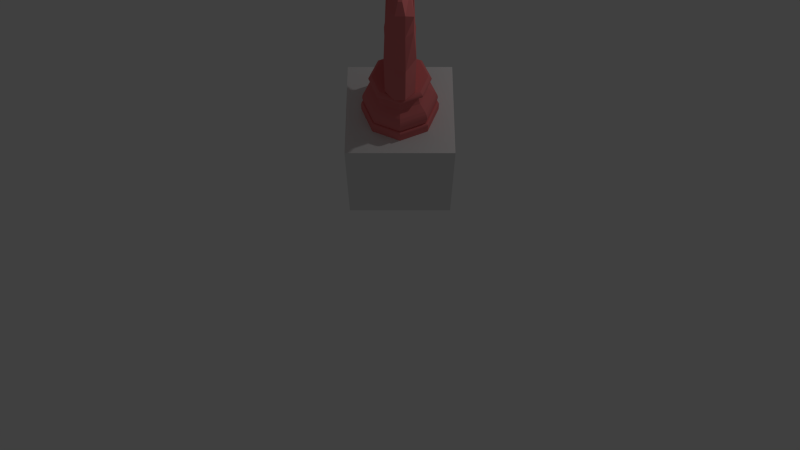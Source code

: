 # Source: horse.blend  (saved by Blender 2.73.0; exported with 4.5.12 LTS)
import bpy
from mathutils import Matrix  # noqa: F401  (used for matrix-valued properties, if any)

bpy.ops.wm.read_factory_settings(use_empty=True)
scene = bpy.context.scene
scene.name = 'Scene'

# ---- collections
col_collection_1 = bpy.data.collections.new('Collection 1'); scene.collection.children.link(col_collection_1)

# ---- materials (node trees are filled in below, after node groups)
mat_material = bpy.data.materials.new('Material')
mat_material.alpha_threshold = 0.0
mat_material.roughness = 0.5
mat_material.line_color = (0.0, 0.0, 0.0, 1.0)
mat_materialhorse = bpy.data.materials.new('MaterialHorse')
mat_materialhorse.alpha_threshold = 0.0
mat_materialhorse.roughness = 0.5
mat_materialhorse.line_color = (0.0, 0.0, 0.0, 1.0)

# ---- material node trees
mat_material.use_nodes = True; mat_material.node_tree.nodes.clear()
_N = mat_material.node_tree.nodes; _L = mat_material.node_tree.links
n0 = _N.new('ShaderNodeOutputMaterial'); n0.name = 'Material Output'; n0.location = (300, 300)
n1 = _N.new('ShaderNodeBsdfDiffuse'); n1.name = 'Diffuse BSDF'; n1.location = (10, 300)
_L.new(n1.outputs[0], n0.inputs[0])
n0.is_active_output = True
mat_materialhorse.use_nodes = True; mat_materialhorse.node_tree.nodes.clear()
_N = mat_materialhorse.node_tree.nodes; _L = mat_materialhorse.node_tree.links
n0 = _N.new('ShaderNodeOutputMaterial'); n0.name = 'Material Output'; n0.location = (300, 300)
n1 = _N.new('ShaderNodeBsdfDiffuse'); n1.name = 'Diffuse BSDF'; n1.location = (10, 300)
n1.inputs[0].default_value = (0.7874, 0.2027, 0.2047, 1.0)
_L.new(n1.outputs[0], n0.inputs[0])
n0.is_active_output = True

# ---- world
world_world = bpy.data.worlds.new('World'); scene.world = world_world
world_world.color = (0.05088, 0.05088, 0.05088)
world_world.use_sun_shadow = False
world_world.sun_shadow_jitter_overblur = 0.0
world_world.cycles.sampling_method = 'MANUAL'
world_world.cycles.sample_map_resolution = 256

# ---- cameras
cam_camera = bpy.data.cameras.new('Camera')
cam_camera.clip_end = 100.0
cam_camera.lens = 35.0
cam_camera.sensor_width = 32.0
cam_camera.sensor_height = 18.0
cam_camera.ortho_scale = 7.314
cam_camera.dof.focus_distance = 0.0

# ---- lights
light_lamp = bpy.data.lights.new('Lamp', 'POINT')
light_lamp.transmission_factor = 0.0
light_lamp.cutoff_distance = 30.0
light_lamp.energy = 100.0
light_lamp.shadow_buffer_clip_start = 1.001
light_lamp.shadow_soft_size = 0.1
light_lamp.shadow_maximum_resolution = 0.006
light_lamp.use_absolute_resolution = True
light_lamp.cycles.use_multiple_importance_sampling = False

# ---- meshes
me_cube = bpy.data.meshes.new('Cube')
me_cube.from_pydata([(1.0, 1.0, -1.0), (1.0, -1.0, -1.0), (-1.0, -1.0, -1.0), (-1.0, 1.0, -1.0), (1.0, 1.0, 1.0), (1.0, -1.0, 1.0), (-1.0, -1.0, 1.0), (-1.0, 1.0, 1.0)], [], [(0, 1, 2, 3), (4, 7, 6, 5), (0, 4, 5, 1), (1, 5, 6, 2), (2, 6, 7, 3), (4, 0, 3, 7)])
_uv = me_cube.uv_layers.new(name='UVMap')
_uv.uv.foreach_set('vector', [0.0, 0.0, 1.0, 0.0, 1.0, 1.0, 0.0, 1.0, 0.0, 0.0, 1.0, 0.0, 1.0, 1.0, 0.0, 1.0, 0.0, 0.0, 1.0, 0.0, 1.0, 1.0, 0.0, 1.0, 0.0, 0.0, 1.0, 0.0, 1.0, 1.0, 0.0, 1.0, 0.0, 0.0, 1.0, 0.0, 1.0, 1.0, 0.0, 1.0, 0.0, 0.0, 1.0, 0.0, 1.0, 1.0, 0.0, 1.0])
me_cube.materials.append(mat_material)
me_cube.use_remesh_preserve_volume = False
me_cube.use_remesh_preserve_attributes = False
me_cube.use_mirror_vertex_groups = False
me_cube.update()
me_mesh_034 = bpy.data.meshes.new('Mesh.034')
me_mesh_034.from_pydata([(-3.248e-05, -0.0178, -0.3132), (-3.252e-05, 0.4897, -0.3176), (-3.252e-05, 0.5173, -0.3344), (-3.252e-05, 0.5359, -0.3515), (-3.252e-05, 0.5465, -0.3687), (-3.252e-05, 0.5502, -0.3856), (-3.252e-05, 0.5481, -0.402), (-3.252e-05, 0.5413, -0.4175), (-3.252e-05, 0.5307, -0.4318), (-3.251e-05, 0.5026, -0.4558), (-3.251e-05, 0.4723, -0.4716), (-3.251e-05, 0.459, -0.4756), (-3.251e-05, 0.4569, -0.5231), (-3.25e-05, 0.4683, -0.5877), (-3.25e-05, 0.4905, -0.6387), (-3.25e-05, 0.497, -0.6474), (-3.251e-05, 0.614, -0.7549), (-3.251e-05, 0.6546, -0.8129), (-3.251e-05, 0.6686, -0.8487), (-3.251e-05, 0.6768, -0.8902), (-3.25e-05, 0.6778, -0.9383), (-3.25e-05, 0.6538, -1.058), (-3.25e-05, 0.6652, -1.059), (-3.25e-05, 0.6749, -1.06), (-3.25e-05, 0.6831, -1.063), (-3.25e-05, 0.6899, -1.068), (-3.25e-05, 0.6954, -1.074), (-3.25e-05, 0.6998, -1.081), (-3.25e-05, 0.7056, -1.102), (-3.249e-05, 0.7063, -1.254), (-3.249e-05, 0.7001, -1.286), (-3.249e-05, 0.6953, -1.296), (-3.249e-05, 0.6892, -1.303), (-3.249e-05, 0.6818, -1.308), (-3.249e-05, 0.6729, -1.311), (-3.244e-05, -0.01271, -1.31), (0.004166, -0.01606, -0.3132), (-0.3547, 0.3428, -0.3176), (-0.3742, 0.3623, -0.3344), (-0.3873, 0.3755, -0.3515), (-0.3949, 0.383, -0.3687), (-0.3975, 0.3856, -0.3856), (-0.396, 0.3841, -0.402), (-0.3912, 0.3793, -0.4175), (-0.3837, 0.3718, -0.4318), (-0.3638, 0.3519, -0.4558), (-0.3424, 0.3305, -0.4716), (-0.333, 0.3211, -0.4756), (-0.3315, 0.3196, -0.5231), (-0.3396, 0.3277, -0.5877), (-0.3552, 0.3433, -0.6387), (-0.3599, 0.348, -0.6474), (-0.4426, 0.4307, -0.7549), (-0.4713, 0.4594, -0.8129), (-0.4812, 0.4693, -0.8487), (-0.487, 0.4751, -0.8902), (-0.4877, 0.4758, -0.9383), (-0.4708, 0.4589, -1.058), (-0.4856, 0.4737, -1.06), (-0.4914, 0.4795, -1.063), (-0.4963, 0.4844, -1.068), (-0.5002, 0.4883, -1.074), (-0.5033, 0.4914, -1.081), (-0.5074, 0.4955, -1.102), (-0.5079, 0.496, -1.254), (-0.5034, 0.4915, -1.286), (-0.5001, 0.4882, -1.296), (-0.4958, 0.4839, -1.303), (-0.4905, 0.4786, -1.308), (-0.4842, 0.4723, -1.311), (0.0005654, -0.01246, -1.31), (0.005905, -0.01187, -0.3132), (-0.5016, -0.01187, -0.3176), (-0.5292, -0.01187, -0.3344), (-0.5478, -0.01187, -0.3515), (-0.5584, -0.01187, -0.3687), (-0.5621, -0.01187, -0.3856), (-0.56, -0.01187, -0.402), (-0.5532, -0.01187, -0.4175), (-0.5426, -0.01187, -0.4318), (-0.5145, -0.01187, -0.4558), (-0.4842, -0.01187, -0.4716), (-0.4709, -0.01187, -0.4756), (-0.4688, -0.01187, -0.5231), (-0.4802, -0.01187, -0.5877), (-0.5024, -0.01187, -0.6387), (-0.5089, -0.01187, -0.6474), (-0.6259, -0.01187, -0.7549), (-0.6665, -0.01187, -0.8129), (-0.6805, -0.01187, -0.8487), (-0.6887, -0.01187, -0.8902), (-0.6897, -0.01187, -0.9383), (-0.6657, -0.01187, -1.058), (-0.6771, -0.01187, -1.059), (-0.6868, -0.01187, -1.06), (-0.695, -0.01187, -1.063), (-0.7018, -0.01187, -1.068), (-0.7073, -0.01187, -1.074), (-0.7117, -0.01187, -1.081), (-0.7175, -0.01187, -1.102), (-0.7182, -0.01187, -1.254), (-0.712, -0.01187, -1.286), (-0.7072, -0.01187, -1.296), (-0.7011, -0.01187, -1.303), (-0.6937, -0.01187, -1.308), (-0.6848, -0.01187, -1.311), (0.000813, -0.01187, -1.31), (0.004166, -0.007667, -0.3132), (-0.3547, -0.3665, -0.3176), (-0.3742, -0.386, -0.3344), (-0.3873, -0.3992, -0.3515), (-0.3949, -0.4067, -0.3687), (-0.3975, -0.4093, -0.3856), (-0.396, -0.4079, -0.402), (-0.3912, -0.403, -0.4175), (-0.3837, -0.3955, -0.4318), (-0.3638, -0.3756, -0.4558), (-0.3424, -0.3542, -0.4716), (-0.333, -0.3448, -0.4756), (-0.3315, -0.3433, -0.5231), (-0.3396, -0.3514, -0.5877), (-0.3552, -0.3671, -0.6387), (-0.3599, -0.3717, -0.6474), (-0.4426, -0.4545, -0.7549), (-0.4713, -0.4831, -0.8129), (-0.4812, -0.493, -0.8487), (-0.487, -0.4988, -0.8902), (-0.4877, -0.4996, -0.9383), (-0.4708, -0.4826, -1.058), (-0.4856, -0.4975, -1.06), (-0.4914, -0.5033, -1.063), (-0.4963, -0.5081, -1.068), (-0.5002, -0.512, -1.074), (-0.5033, -0.5151, -1.081), (-0.5074, -0.5192, -1.102), (-0.5079, -0.5197, -1.254), (-0.5034, -0.5153, -1.286), (-0.5001, -0.5119, -1.296), (-0.4958, -0.5076, -1.303), (-0.4905, -0.5023, -1.308), (-0.4842, -0.496, -1.311), (0.0005654, -0.01127, -1.31), (-3.248e-05, -0.005928, -0.3132), (-3.24e-05, -0.5134, -0.3176), (-3.239e-05, -0.541, -0.3344), (-3.239e-05, -0.5596, -0.3515), (-3.239e-05, -0.5702, -0.3687), (-3.238e-05, -0.574, -0.3856), (-3.238e-05, -0.5719, -0.402), (-3.238e-05, -0.565, -0.4175), (-3.239e-05, -0.5544, -0.4318), (-3.239e-05, -0.5263, -0.4558), (-3.239e-05, -0.496, -0.4716), (-3.24e-05, -0.4827, -0.4756), (-3.239e-05, -0.4806, -0.5231), (-3.239e-05, -0.492, -0.5877), (-3.238e-05, -0.5142, -0.6387), (-3.238e-05, -0.5207, -0.6474), (-3.236e-05, -0.6378, -0.7549), (-3.235e-05, -0.6783, -0.8129), (-3.235e-05, -0.6923, -0.8487), (-3.234e-05, -0.7005, -0.8902), (-3.234e-05, -0.7016, -0.9383), (-3.234e-05, -0.6776, -1.058), (-3.234e-05, -0.6889, -1.059), (-3.234e-05, -0.6986, -1.06), (-3.233e-05, -0.7068, -1.063), (-3.233e-05, -0.7136, -1.068), (-3.233e-05, -0.7192, -1.074), (-3.233e-05, -0.7236, -1.081), (-3.233e-05, -0.7294, -1.102), (-3.232e-05, -0.73, -1.254), (-3.232e-05, -0.7238, -1.286), (-3.232e-05, -0.719, -1.296), (-3.232e-05, -0.7129, -1.303), (-3.232e-05, -0.7055, -1.308), (-3.232e-05, -0.6966, -1.311), (-3.244e-05, -0.01102, -1.31), (-0.004231, -0.007667, -0.3132), (0.3546, -0.3665, -0.3176), (0.3741, -0.386, -0.3344), (0.3873, -0.3992, -0.3515), (0.3948, -0.4067, -0.3687), (0.3974, -0.4093, -0.3856), (0.396, -0.4079, -0.402), (0.3911, -0.403, -0.4175), (0.3836, -0.3955, -0.4318), (0.3637, -0.3756, -0.4558), (0.3423, -0.3542, -0.4716), (0.3329, -0.3448, -0.4756), (0.3314, -0.3433, -0.5231), (0.3395, -0.3514, -0.5877), (0.3552, -0.3671, -0.6387), (0.3598, -0.3717, -0.6474), (0.4426, -0.4545, -0.7549), (0.4712, -0.4831, -0.8129), (0.4811, -0.493, -0.8487), (0.4869, -0.4988, -0.8902), (0.4877, -0.4996, -0.9383), (0.4707, -0.4826, -1.058), (0.4856, -0.4975, -1.06), (0.4914, -0.5033, -1.063), (0.4962, -0.5081, -1.068), (0.5001, -0.512, -1.074), (0.5032, -0.5151, -1.081), (0.5073, -0.5192, -1.102), (0.5078, -0.5197, -1.254), (0.5034, -0.5153, -1.286), (0.5, -0.5119, -1.296), (0.4957, -0.5076, -1.303), (0.4904, -0.5023, -1.308), (0.4841, -0.496, -1.311), (-0.0006303, -0.01127, -1.31), (-0.00597, -0.01187, -0.3132), (0.5015, -0.01187, -0.3176), (0.5291, -0.01187, -0.3344), (0.5477, -0.01187, -0.3515), (0.5583, -0.01187, -0.3687), (0.5621, -0.01187, -0.3856), (0.56, -0.01187, -0.402), (0.5531, -0.01187, -0.4175), (0.5425, -0.01187, -0.4318), (0.5144, -0.01187, -0.4558), (0.4841, -0.01187, -0.4716), (0.4708, -0.01187, -0.4756), (0.4687, -0.01187, -0.5231), (0.4801, -0.01187, -0.5877), (0.5023, -0.01187, -0.6387), (0.5088, -0.01187, -0.6474), (0.6259, -0.01187, -0.7549), (0.6664, -0.01187, -0.8129), (0.6804, -0.01187, -0.8487), (0.6886, -0.01187, -0.8902), (0.6897, -0.01187, -0.9383), (0.6657, -0.01187, -1.058), (0.677, -0.01187, -1.059), (0.6867, -0.01187, -1.06), (0.6949, -0.01187, -1.063), (0.7017, -0.01187, -1.068), (0.7073, -0.01187, -1.074), (0.7117, -0.01187, -1.081), (0.7175, -0.01187, -1.102), (0.7181, -0.01187, -1.254), (0.7119, -0.01187, -1.286), (0.7071, -0.01187, -1.296), (0.701, -0.01187, -1.303), (0.6936, -0.01187, -1.308), (0.6847, -0.01187, -1.311), (-0.0008779, -0.01187, -1.31), (-0.004231, -0.01606, -0.3132), (0.3546, 0.3428, -0.3176), (0.3741, 0.3623, -0.3344), (0.3873, 0.3755, -0.3515), (0.3948, 0.383, -0.3687), (0.3974, 0.3856, -0.3856), (0.396, 0.3841, -0.402), (0.3911, 0.3793, -0.4175), (0.3836, 0.3718, -0.4318), (0.3637, 0.3519, -0.4558), (0.3423, 0.3305, -0.4716), (0.3329, 0.3211, -0.4756), (0.3314, 0.3196, -0.5231), (0.3395, 0.3277, -0.5877), (0.3552, 0.3433, -0.6387), (0.3598, 0.348, -0.6474), (0.4426, 0.4307, -0.7549), (0.4712, 0.4594, -0.8129), (0.4811, 0.4693, -0.8487), (0.4869, 0.4751, -0.8902), (0.4877, 0.4758, -0.9383), (0.4707, 0.4589, -1.058), (0.4856, 0.4738, -1.06), (0.4914, 0.4795, -1.063), (0.4962, 0.4844, -1.068), (0.5001, 0.4883, -1.074), (0.5032, 0.4914, -1.081), (0.5073, 0.4955, -1.102), (0.5078, 0.496, -1.254), (0.5034, 0.4915, -1.286), (0.5, 0.4882, -1.296), (0.4957, 0.4839, -1.303), (0.4904, 0.4786, -1.308), (0.4841, 0.4723, -1.311), (-0.0006303, -0.01246, -1.31), (-0.2662, 0.3704, -0.318), (-0.07742, 0.6633, -0.197), (-0.09046, -0.6932, -0.133), (-0.2662, -0.3546, -0.318), (-0.07755, 0.7652, 0.3698), (-0.09372, -0.4826, 0.3533), (-0.1555, 0.2481, 1.161), (-0.08153, -0.7058, 1.426), (-0.1555, 0.2683, 1.222), (-0.08153, -0.6215, 1.817), (-0.1272, 0.3114, 1.262), (-0.115, 0.5457, 1.318), (-0.115, 0.6169, 1.748), (-0.05153, 0.7241, 1.253), (-0.0001932, 0.7769, 1.61), (-0.08098, 0.7241, 1.253), (-0.09946, 0.7769, 1.61), (-0.1555, 0.2898, 1.242), (-0.1555, -0.08288, 1.796), (-0.1693, 0.236, 1.759), (-0.1693, 0.3021, 1.308), (-0.2196, -0.5631, 1.75), (-0.2196, 0.1544, 1.319), (-0.2196, -0.573, 1.434), (-0.2196, 0.09089, 1.146), (-0.2777, -0.2123, 0.3821), (-0.2777, 0.4902, 0.3783), (-0.2196, -0.0259, 1.759), (-0.2196, 0.2831, 1.291), (-0.0341, -0.244, 1.94), (-0.0341, -0.4495, 1.948), (-0.2725, -0.2874, 0.1471), (-0.2725, 0.5014, 0.03596), (-0.2725, 0.354, -0.07948), (-0.1199, 0.711, 1.614), (-0.1475, 0.5704, 1.735), (-0.1475, 0.5079, 1.357), (0.2662, 0.3704, -0.318), (0.07748, 0.6633, -0.197), (0.09052, -0.6932, -0.133), (0.2662, -0.3546, -0.318), (0.07761, 0.7652, 0.3698), (0.09377, -0.4826, 0.3533), (0.1556, 0.2481, 1.161), (0.08159, -0.7058, 1.426), (0.1556, 0.2683, 1.222), (0.08159, -0.6215, 1.817), (0.1272, 0.3114, 1.262), (0.115, 0.5457, 1.318), (0.115, 0.6169, 1.748), (0.05159, 0.7241, 1.253), (0.0002482, 0.7769, 1.61), (0.08104, 0.7241, 1.253), (0.09951, 0.7769, 1.61), (0.1556, 0.2898, 1.242), (0.1556, -0.08288, 1.796), (0.1693, 0.236, 1.759), (0.1693, 0.3021, 1.308), (0.2197, -0.5631, 1.75), (0.2197, 0.1544, 1.319), (0.2197, -0.573, 1.434), (0.2197, 0.09089, 1.146), (0.2777, -0.2123, 0.3821), (0.2777, 0.4902, 0.3783), (0.2197, -0.0259, 1.759), (0.2197, 0.2831, 1.291), (0.03415, -0.244, 1.94), (0.03415, -0.4495, 1.948), (0.2725, -0.2874, 0.1471), (0.2725, 0.5014, 0.03596), (0.2725, 0.354, -0.07948), (0.12, 0.711, 1.614), (0.1476, 0.5704, 1.735), (0.1476, 0.5079, 1.357), (2.751e-05, 0.7241, 1.253), (2.749e-05, 0.7769, 1.61)], [], [(1, 2, 38, 37), (37, 38, 73, 72), (72, 73, 109, 108), (108, 109, 144, 143), (143, 144, 180, 179), (179, 180, 215, 214), (214, 215, 251, 250), (250, 251, 2, 1), (2, 3, 39, 38), (38, 39, 74, 73), (73, 74, 110, 109), (109, 110, 145, 144), (144, 145, 181, 180), (180, 181, 216, 215), (215, 216, 252, 251), (251, 252, 3, 2), (3, 4, 40, 39), (39, 40, 75, 74), (74, 75, 111, 110), (110, 111, 146, 145), (145, 146, 182, 181), (181, 182, 217, 216), (216, 217, 253, 252), (252, 253, 4, 3), (4, 5, 41, 40), (40, 41, 76, 75), (75, 76, 112, 111), (111, 112, 147, 146), (146, 147, 183, 182), (182, 183, 218, 217), (217, 218, 254, 253), (253, 254, 5, 4), (5, 6, 42, 41), (41, 42, 77, 76), (76, 77, 113, 112), (112, 113, 148, 147), (147, 148, 184, 183), (183, 184, 219, 218), (218, 219, 255, 254), (254, 255, 6, 5), (6, 7, 43, 42), (42, 43, 78, 77), (77, 78, 114, 113), (113, 114, 149, 148), (148, 149, 185, 184), (184, 185, 220, 219), (219, 220, 256, 255), (255, 256, 7, 6), (7, 8, 44, 43), (43, 44, 79, 78), (78, 79, 115, 114), (114, 115, 150, 149), (149, 150, 186, 185), (185, 186, 221, 220), (220, 221, 257, 256), (256, 257, 8, 7), (150, 151, 187, 186), (115, 116, 151, 150), (8, 9, 45, 44), (191, 192, 227, 226), (44, 45, 80, 79), (79, 80, 116, 115), (257, 258, 9, 8), (186, 187, 222, 221), (80, 81, 117, 116), (258, 259, 10, 9), (151, 152, 188, 187), (45, 46, 81, 80), (116, 117, 152, 151), (222, 223, 259, 258), (198, 199, 234, 233), (187, 188, 223, 222), (10, 11, 47, 46), (46, 47, 82, 81), (81, 82, 118, 117), (117, 118, 153, 152), (152, 153, 189, 188), (188, 189, 224, 223), (223, 224, 260, 259), (259, 260, 11, 10), (260, 261, 12, 11), (189, 190, 225, 224), (82, 83, 119, 118), (224, 225, 261, 260), (47, 48, 83, 82), (11, 12, 48, 47), (153, 154, 190, 189), (276, 277, 29, 28), (83, 84, 120, 119), (190, 191, 226, 225), (242, 243, 278, 277), (119, 120, 155, 154), (12, 13, 49, 48), (261, 262, 13, 12), (48, 49, 84, 83), (226, 227, 263, 262), (84, 85, 121, 120), (87, 88, 124, 123), (262, 263, 14, 13), (13, 14, 50, 49), (155, 156, 192, 191), (49, 50, 85, 84), (14, 15, 51, 50), (50, 51, 86, 85), (85, 86, 122, 121), (121, 122, 157, 156), (156, 157, 193, 192), (192, 193, 228, 227), (227, 228, 264, 263), (263, 264, 15, 14), (105, 69, 34, 282, 247, 106, 141, 177, 212, 248, 283), (15, 16, 52, 51), (51, 52, 87, 86), (86, 87, 123, 122), (122, 123, 158, 157), (157, 158, 194, 193), (193, 194, 229, 228), (228, 229, 265, 264), (264, 265, 16, 15), (265, 266, 17, 16), (123, 124, 159, 158), (16, 17, 53, 52), (158, 159, 195, 194), (194, 195, 230, 229), (229, 230, 266, 265), (271, 23, 22, 235, 236), (52, 53, 88, 87), (17, 18, 54, 53), (53, 54, 89, 88), (88, 89, 125, 124), (124, 125, 160, 159), (159, 160, 196, 195), (195, 196, 231, 230), (230, 231, 267, 266), (266, 267, 18, 17), (18, 19, 55, 54), (54, 55, 90, 89), (89, 90, 126, 125), (125, 126, 161, 160), (160, 161, 197, 196), (196, 197, 232, 231), (231, 232, 268, 267), (267, 268, 19, 18), (19, 20, 56, 55), (55, 56, 91, 90), (90, 91, 127, 126), (126, 127, 162, 161), (161, 162, 198, 197), (197, 198, 233, 232), (232, 233, 269, 268), (268, 269, 20, 19), (56, 57, 92, 91), (204, 205, 241, 240), (20, 21, 57, 56), (162, 163, 199, 198), (91, 92, 128, 127), (269, 270, 21, 20), (127, 128, 163, 162), (233, 234, 270, 269), (200, 236, 235, 234, 199, 163, 128, 92, 93, 164, 165), (225, 226, 262, 261), (129, 165, 164, 93, 94), (58, 94, 93, 92, 57, 21, 270, 234, 235, 22, 23), (23, 24, 59, 58), (58, 59, 95, 94), (94, 95, 130, 129), (129, 130, 166, 165), (165, 166, 201, 200), (200, 201, 237, 236), (236, 237, 272, 271), (271, 272, 24, 23), (24, 25, 60, 59), (59, 60, 96, 95), (95, 96, 131, 130), (130, 131, 167, 166), (166, 167, 202, 201), (201, 202, 238, 237), (237, 238, 273, 272), (272, 273, 25, 24), (25, 26, 61, 60), (60, 61, 97, 96), (96, 97, 132, 131), (131, 132, 168, 167), (167, 168, 203, 202), (202, 203, 239, 238), (238, 239, 274, 273), (273, 274, 26, 25), (26, 27, 62, 61), (61, 62, 98, 97), (97, 98, 133, 132), (132, 133, 169, 168), (168, 169, 204, 203), (203, 204, 240, 239), (239, 240, 275, 274), (274, 275, 27, 26), (240, 241, 276, 275), (302, 296, 319, 303, 311, 305, 293), (62, 63, 99, 98), (98, 99, 134, 133), (27, 28, 63, 62), (169, 170, 205, 204), (275, 276, 28, 27), (133, 134, 170, 169), (134, 135, 171, 170), (63, 64, 100, 99), (205, 206, 242, 241), (241, 242, 277, 276), (99, 100, 135, 134), (154, 155, 191, 190), (120, 121, 156, 155), (170, 171, 206, 205), (250, 1, 37, 178, 142, 107, 71, 36, 0, 143, 179, 214), (339, 333, 296, 302), (355, 356, 357, 332, 336, 337), (206, 207, 243, 242), (100, 101, 136, 135), (29, 30, 65, 64), (64, 65, 101, 100), (118, 119, 154, 153), (171, 172, 207, 206), (277, 278, 30, 29), (135, 136, 172, 171), (30, 31, 66, 65), (65, 66, 102, 101), (101, 102, 137, 136), (136, 137, 173, 172), (172, 173, 208, 207), (207, 208, 244, 243), (243, 244, 279, 278), (278, 279, 31, 30), (31, 32, 67, 66), (66, 67, 103, 102), (102, 103, 138, 137), (137, 138, 174, 173), (173, 174, 209, 208), (208, 209, 245, 244), (244, 245, 280, 279), (279, 280, 32, 31), (32, 33, 68, 67), (67, 68, 104, 103), (103, 104, 139, 138), (138, 139, 175, 174), (174, 175, 210, 209), (209, 210, 246, 245), (245, 246, 281, 280), (280, 281, 33, 32), (33, 34, 69, 68), (68, 69, 105, 104), (104, 105, 140, 139), (139, 140, 176, 175), (175, 176, 211, 210), (210, 211, 247, 246), (246, 247, 282, 281), (281, 282, 34, 33), (9, 10, 46, 45), (247, 211, 176, 140, 105, 283, 35, 70, 106), (28, 29, 64, 63), (289, 291, 307, 309), (301, 292, 306, 312), (312, 304, 294, 301), (178, 37, 72, 108, 143, 0, 249, 213), (358, 359, 298, 297), (292, 290, 308, 306), (302, 293, 314, 313), (305, 311, 312, 306, 308, 310, 316, 317, 284, 287, 315, 309, 307), (312, 311, 303, 304), (304, 303, 319, 320), (286, 289, 309, 315), (317, 316, 285, 284), (340, 356, 333, 339, 330, 342, 348), (290, 288, 310, 308), (288, 285, 316, 310), (304, 320, 295, 294), (315, 287, 286), (291, 293, 305, 307), (318, 319, 296, 300), (286, 323, 326, 289), (324, 287, 284, 321), (330, 351, 314, 293), (327, 325, 288, 290), (313, 350, 339, 302), (299, 300, 359, 358), (285, 322, 321, 284), (351, 350, 313, 314), (329, 327, 290, 292), (294, 331, 338, 329, 292, 301), (336, 332, 295, 299, 358), (332, 331, 294, 295), (326, 328, 291, 289), (288, 325, 322, 285), (326, 346, 344, 328), (338, 349, 343, 329), (349, 338, 331, 341), (320, 319, 318, 300, 299, 295), (358, 334, 335, 359), (329, 343, 345, 327), (339, 350, 351, 330), (343, 349, 348, 342, 344, 346, 352, 324, 321, 354, 353, 347, 345), (333, 337, 359, 300, 296), (349, 341, 340, 348), (341, 357, 356, 340), (323, 352, 346, 326), (354, 321, 322, 353), (221, 222, 258, 257), (327, 345, 347, 325), (325, 347, 353, 322), (341, 331, 332, 357), (352, 323, 324), (328, 344, 342, 330), (355, 337, 333, 356), (287, 324, 323, 286), (336, 358, 359, 337), (328, 330, 293, 291)])
me_mesh_034.materials.append(mat_materialhorse)
me_mesh_034.use_remesh_preserve_volume = False
me_mesh_034.use_remesh_preserve_attributes = False
me_mesh_034.use_mirror_vertex_groups = False
me_mesh_034.update()

# ---- objects
ob_ui = bpy.data.objects.new('UI', None)
ob_grid = bpy.data.objects.new('Grid', None)
ob_lamp = bpy.data.objects.new('Lamp', light_lamp)
ob_camera = bpy.data.objects.new('Camera', cam_camera)
ob_box = bpy.data.objects.new('.Box', me_cube)
ob_horse = bpy.data.objects.new('.Horse', me_mesh_034)

# ---- transforms, parenting, visibility, modifiers, constraints
ob_ui.location = (0.0, 0.0, 0.0)
ob_ui.empty_image_offset = (0.0, 0.0)
ob_ui.lineart.crease_threshold = 0.0
ob_grid.location = (0.0, 0.0, 0.0)
ob_grid.empty_image_offset = (0.0, 0.0)
ob_grid.lineart.crease_threshold = 0.0
ob_lamp.location = (4.076, 1.005, 5.904)
ob_lamp.rotation_euler = (0.6503, 0.05522, 1.866)
ob_lamp.lock_rotations_4d = False
ob_lamp.empty_display_type = 'ARROWS'
ob_lamp.color = (0.0, 0.0, 0.0, 0.0)
ob_lamp.lineart.crease_threshold = 0.0
ob_camera.location = (0.0, -10.0, 14.0)
ob_camera.rotation_euler = (0.5236, 0.0, 0.0)
ob_camera.lock_rotations_4d = False
ob_camera.empty_display_type = 'ARROWS'
ob_camera.color = (0.0, 0.0, 0.0, 0.0)
ob_camera.display_type = 'WIRE'
ob_camera.lineart.crease_threshold = 0.0
ob_box.location = (0.0, 0.0, 0.0)
ob_box.lock_rotations_4d = False
ob_box.empty_display_type = 'ARROWS'
ob_box.lineart.crease_threshold = 0.0
ob_horse.location = (0.0, 0.0, 2.268)
ob_horse.lineart.crease_threshold = 0.0

# ---- collection membership
col_collection_1.objects.link(ob_ui)
col_collection_1.objects.link(ob_grid)
col_collection_1.objects.link(ob_lamp)
col_collection_1.objects.link(ob_camera)
col_collection_1.objects.link(ob_box)
col_collection_1.objects.link(ob_horse)

# ---- scene / render settings (as saved in the file)
scene.camera = ob_camera
scene.frame_start = 1; scene.frame_end = 250; scene.frame_set(2)
scene.render.engine = 'CYCLES'
scene.render.resolution_percentage = 50
scene.render.dither_intensity = 0.0
scene.cycles.use_denoising = False
scene.cycles.samples = 10
scene.cycles.sampling_pattern = 'TABULATED_SOBOL'
scene.cycles.light_sampling_threshold = 0.0
scene.cycles.use_adaptive_sampling = False
scene.cycles.use_light_tree = False
scene.cycles.blur_glossy = 0.0
scene.cycles.pixel_filter_type = 'GAUSSIAN'
scene.cycles.sample_clamp_indirect = 0.0
scene.view_settings.view_transform = 'Standard'
bpy.context.view_layer.update()
